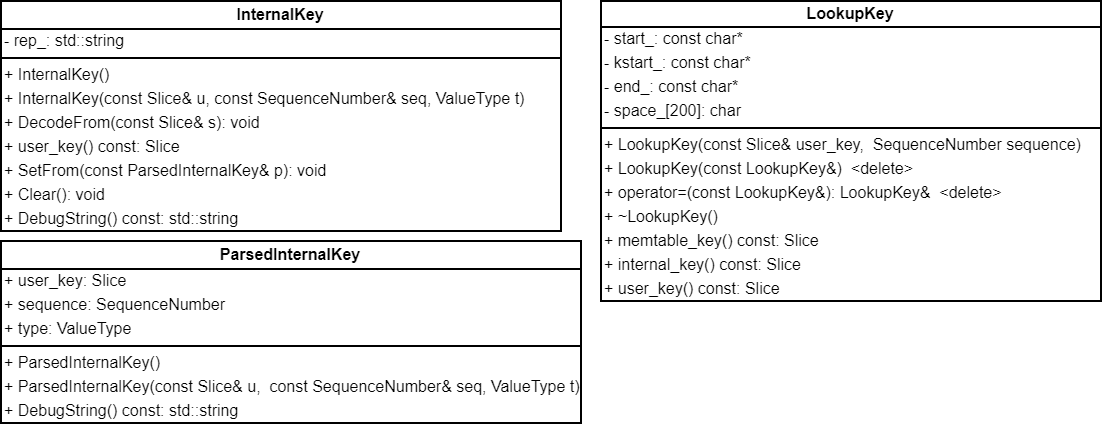

The diagram above was exported from draw.io. Its source (the exported page's mxGraphModel, read from the mxfile embedded in the PNG):
<mxGraphModel dx="599" dy="403" grid="1" gridSize="10" guides="1" tooltips="1" connect="1" arrows="1" fold="1" page="1" pageScale="1" pageWidth="827" pageHeight="1169" math="0" shadow="0">
  <root>
    <mxCell id="0" />
    <mxCell id="1" parent="0" />
    <mxCell id="lDs_gnFFh3N61hHfWV6b-11" value="InternalKey" style="swimlane;fontStyle=1;align=center;verticalAlign=middle;childLayout=stackLayout;horizontal=1;startSize=14;horizontalStack=0;resizeParent=1;resizeParentMax=0;resizeLast=0;collapsible=1;marginBottom=0;fontSize=8;spacing=2;spacingLeft=0;spacingRight=0;spacingTop=0;" parent="1" vertex="1">
      <mxGeometry x="30" y="250" width="280" height="115" as="geometry" />
    </mxCell>
    <mxCell id="lDs_gnFFh3N61hHfWV6b-12" value="- rep_: std::string" style="text;strokeColor=none;fillColor=none;align=left;verticalAlign=middle;spacingLeft=0;spacingRight=0;overflow=hidden;rotatable=0;points=[[0,0.5],[1,0.5]];portConstraint=eastwest;fontSize=8;spacingTop=0;spacing=2;" parent="lDs_gnFFh3N61hHfWV6b-11" vertex="1">
      <mxGeometry y="14" width="280" height="12" as="geometry" />
    </mxCell>
    <mxCell id="lDs_gnFFh3N61hHfWV6b-15" value="" style="line;strokeWidth=1;fillColor=none;align=left;verticalAlign=middle;spacingTop=0;spacingLeft=0;spacingRight=0;rotatable=0;labelPosition=right;points=[];portConstraint=eastwest;fontSize=8;spacing=2;" parent="lDs_gnFFh3N61hHfWV6b-11" vertex="1">
      <mxGeometry y="26" width="280" height="5" as="geometry" />
    </mxCell>
    <mxCell id="lDs_gnFFh3N61hHfWV6b-16" value="+ InternalKey()" style="text;strokeColor=none;fillColor=none;align=left;verticalAlign=middle;spacingLeft=0;spacingRight=0;overflow=hidden;rotatable=0;points=[[0,0.5],[1,0.5]];portConstraint=eastwest;fontSize=8;spacingTop=0;spacing=2;" parent="lDs_gnFFh3N61hHfWV6b-11" vertex="1">
      <mxGeometry y="31" width="280" height="12" as="geometry" />
    </mxCell>
    <mxCell id="lDs_gnFFh3N61hHfWV6b-17" value="+ InternalKey(const Slice&amp; u, const SequenceNumber&amp; seq, ValueType t)" style="text;strokeColor=none;fillColor=none;align=left;verticalAlign=middle;spacingLeft=0;spacingRight=0;overflow=hidden;rotatable=0;points=[[0,0.5],[1,0.5]];portConstraint=eastwest;fontSize=8;spacingTop=0;spacing=2;" parent="lDs_gnFFh3N61hHfWV6b-11" vertex="1">
      <mxGeometry y="43" width="280" height="12" as="geometry" />
    </mxCell>
    <mxCell id="lDs_gnFFh3N61hHfWV6b-18" value="+ DecodeFrom(const Slice&amp; s): void" style="text;strokeColor=none;fillColor=none;align=left;verticalAlign=middle;spacingLeft=0;spacingRight=0;overflow=hidden;rotatable=0;points=[[0,0.5],[1,0.5]];portConstraint=eastwest;fontSize=8;spacingTop=0;spacing=2;" parent="lDs_gnFFh3N61hHfWV6b-11" vertex="1">
      <mxGeometry y="55" width="280" height="12" as="geometry" />
    </mxCell>
    <mxCell id="lDs_gnFFh3N61hHfWV6b-19" value="+ user_key() const: Slice" style="text;strokeColor=none;fillColor=none;align=left;verticalAlign=middle;spacingLeft=0;spacingRight=0;overflow=hidden;rotatable=0;points=[[0,0.5],[1,0.5]];portConstraint=eastwest;fontSize=8;spacingTop=0;spacing=2;" parent="lDs_gnFFh3N61hHfWV6b-11" vertex="1">
      <mxGeometry y="67" width="280" height="12" as="geometry" />
    </mxCell>
    <mxCell id="lDs_gnFFh3N61hHfWV6b-20" value="+ SetFrom(const ParsedInternalKey&amp; p): void" style="text;strokeColor=none;fillColor=none;align=left;verticalAlign=middle;spacingLeft=0;spacingRight=0;overflow=hidden;rotatable=0;points=[[0,0.5],[1,0.5]];portConstraint=eastwest;fontSize=8;spacing=2;spacingTop=0;" parent="lDs_gnFFh3N61hHfWV6b-11" vertex="1">
      <mxGeometry y="79" width="280" height="12" as="geometry" />
    </mxCell>
    <mxCell id="lDs_gnFFh3N61hHfWV6b-21" value="+ Clear(): void" style="text;strokeColor=none;fillColor=none;align=left;verticalAlign=middle;spacingLeft=0;spacingRight=0;overflow=hidden;rotatable=0;points=[[0,0.5],[1,0.5]];portConstraint=eastwest;fontSize=8;spacingTop=0;spacing=2;" parent="lDs_gnFFh3N61hHfWV6b-11" vertex="1">
      <mxGeometry y="91" width="280" height="12" as="geometry" />
    </mxCell>
    <mxCell id="lDs_gnFFh3N61hHfWV6b-22" value="+ DebugString() const: std::string" style="text;strokeColor=none;fillColor=none;align=left;verticalAlign=middle;spacingLeft=0;spacingRight=0;overflow=hidden;rotatable=0;points=[[0,0.5],[1,0.5]];portConstraint=eastwest;fontSize=8;spacingTop=0;spacing=2;" parent="lDs_gnFFh3N61hHfWV6b-11" vertex="1">
      <mxGeometry y="103" width="280" height="12" as="geometry" />
    </mxCell>
    <mxCell id="lDs_gnFFh3N61hHfWV6b-3" value="ParsedInternalKey" style="swimlane;fontStyle=1;align=center;verticalAlign=middle;childLayout=stackLayout;horizontal=1;startSize=14;horizontalStack=0;resizeParent=1;resizeParentMax=0;resizeLast=0;collapsible=1;marginBottom=0;fontSize=8;spacingTop=0;spacingLeft=0;spacingRight=0;spacing=2;" parent="1" vertex="1">
      <mxGeometry x="30" y="370" width="290" height="91" as="geometry" />
    </mxCell>
    <mxCell id="lDs_gnFFh3N61hHfWV6b-4" value="+ user_key: Slice" style="text;strokeColor=none;fillColor=none;align=left;verticalAlign=middle;spacingLeft=0;spacingRight=0;overflow=hidden;rotatable=0;points=[[0,0.5],[1,0.5]];portConstraint=eastwest;fontSize=8;spacingTop=0;spacing=2;" parent="lDs_gnFFh3N61hHfWV6b-3" vertex="1">
      <mxGeometry y="14" width="290" height="12" as="geometry" />
    </mxCell>
    <mxCell id="lDs_gnFFh3N61hHfWV6b-7" value="+ sequence: SequenceNumber" style="text;strokeColor=none;fillColor=none;align=left;verticalAlign=middle;spacingLeft=0;spacingRight=0;overflow=hidden;rotatable=0;points=[[0,0.5],[1,0.5]];portConstraint=eastwest;fontSize=8;spacingTop=0;spacing=2;" parent="lDs_gnFFh3N61hHfWV6b-3" vertex="1">
      <mxGeometry y="26" width="290" height="12" as="geometry" />
    </mxCell>
    <mxCell id="lDs_gnFFh3N61hHfWV6b-8" value="+ type: ValueType" style="text;strokeColor=none;fillColor=none;align=left;verticalAlign=middle;spacingLeft=0;spacingRight=0;overflow=hidden;rotatable=0;points=[[0,0.5],[1,0.5]];portConstraint=eastwest;fontSize=8;spacingTop=0;spacing=2;" parent="lDs_gnFFh3N61hHfWV6b-3" vertex="1">
      <mxGeometry y="38" width="290" height="12" as="geometry" />
    </mxCell>
    <mxCell id="lDs_gnFFh3N61hHfWV6b-5" value="" style="line;strokeWidth=1;fillColor=none;align=left;verticalAlign=middle;spacingTop=0;spacingLeft=0;spacingRight=0;rotatable=0;labelPosition=right;points=[];portConstraint=eastwest;fontSize=8;spacing=2;" parent="lDs_gnFFh3N61hHfWV6b-3" vertex="1">
      <mxGeometry y="50" width="290" height="5" as="geometry" />
    </mxCell>
    <mxCell id="lDs_gnFFh3N61hHfWV6b-6" value="+ ParsedInternalKey()" style="text;strokeColor=none;fillColor=none;align=left;verticalAlign=middle;spacingLeft=0;spacingRight=0;overflow=hidden;rotatable=0;points=[[0,0.5],[1,0.5]];portConstraint=eastwest;fontSize=8;spacingTop=0;spacing=2;" parent="lDs_gnFFh3N61hHfWV6b-3" vertex="1">
      <mxGeometry y="55" width="290" height="12" as="geometry" />
    </mxCell>
    <mxCell id="lDs_gnFFh3N61hHfWV6b-9" value="+ ParsedInternalKey(const Slice&amp; u,  const SequenceNumber&amp; seq, ValueType t)" style="text;strokeColor=none;fillColor=none;align=left;verticalAlign=middle;spacingLeft=0;spacingRight=0;overflow=hidden;rotatable=0;points=[[0,0.5],[1,0.5]];portConstraint=eastwest;fontSize=8;spacingTop=0;spacing=2;" parent="lDs_gnFFh3N61hHfWV6b-3" vertex="1">
      <mxGeometry y="67" width="290" height="12" as="geometry" />
    </mxCell>
    <mxCell id="lDs_gnFFh3N61hHfWV6b-10" value="+ DebugString() const: std::string" style="text;strokeColor=none;fillColor=none;align=left;verticalAlign=middle;spacingLeft=0;spacingRight=0;overflow=hidden;rotatable=0;points=[[0,0.5],[1,0.5]];portConstraint=eastwest;fontSize=8;spacingTop=0;spacing=2;" parent="lDs_gnFFh3N61hHfWV6b-3" vertex="1">
      <mxGeometry y="79" width="290" height="12" as="geometry" />
    </mxCell>
    <mxCell id="D5vDGC05IiutUR30lQRi-1" value="LookupKey" style="swimlane;fontStyle=1;align=center;verticalAlign=middle;childLayout=stackLayout;horizontal=1;startSize=13;horizontalStack=0;resizeParent=1;resizeParentMax=0;resizeLast=0;collapsible=1;marginBottom=0;fontSize=8;spacingTop=0;spacingLeft=0;spacingRight=0;spacing=2;" parent="1" vertex="1">
      <mxGeometry x="330" y="250" width="250" height="150" as="geometry" />
    </mxCell>
    <mxCell id="D5vDGC05IiutUR30lQRi-2" value="- start_: const char*" style="text;strokeColor=none;fillColor=none;align=left;verticalAlign=middle;spacingLeft=0;spacingRight=0;overflow=hidden;rotatable=0;points=[[0,0.5],[1,0.5]];portConstraint=eastwest;fontSize=8;spacingTop=0;spacing=2;" parent="D5vDGC05IiutUR30lQRi-1" vertex="1">
      <mxGeometry y="13" width="250" height="12" as="geometry" />
    </mxCell>
    <mxCell id="D5vDGC05IiutUR30lQRi-11" value="- kstart_: const char*" style="text;strokeColor=none;fillColor=none;align=left;verticalAlign=middle;spacingLeft=0;spacingRight=0;overflow=hidden;rotatable=0;points=[[0,0.5],[1,0.5]];portConstraint=eastwest;fontSize=8;spacingTop=0;spacing=2;" parent="D5vDGC05IiutUR30lQRi-1" vertex="1">
      <mxGeometry y="25" width="250" height="12" as="geometry" />
    </mxCell>
    <mxCell id="D5vDGC05IiutUR30lQRi-12" value="- end_: const char*" style="text;strokeColor=none;fillColor=none;align=left;verticalAlign=middle;spacingLeft=0;spacingRight=0;overflow=hidden;rotatable=0;points=[[0,0.5],[1,0.5]];portConstraint=eastwest;fontSize=8;spacingTop=0;spacing=2;" parent="D5vDGC05IiutUR30lQRi-1" vertex="1">
      <mxGeometry y="37" width="250" height="12" as="geometry" />
    </mxCell>
    <mxCell id="D5vDGC05IiutUR30lQRi-13" value="- space_[200]: char" style="text;strokeColor=none;fillColor=none;align=left;verticalAlign=middle;spacingLeft=0;spacingRight=0;overflow=hidden;rotatable=0;points=[[0,0.5],[1,0.5]];portConstraint=eastwest;fontSize=8;spacingTop=0;spacing=2;" parent="D5vDGC05IiutUR30lQRi-1" vertex="1">
      <mxGeometry y="49" width="250" height="12" as="geometry" />
    </mxCell>
    <mxCell id="D5vDGC05IiutUR30lQRi-3" value="" style="line;strokeWidth=1;fillColor=none;align=left;verticalAlign=middle;spacingTop=0;spacingLeft=0;spacingRight=0;rotatable=0;labelPosition=right;points=[];portConstraint=eastwest;fontSize=8;spacing=2;" parent="D5vDGC05IiutUR30lQRi-1" vertex="1">
      <mxGeometry y="61" width="250" height="5" as="geometry" />
    </mxCell>
    <mxCell id="D5vDGC05IiutUR30lQRi-4" value="+ LookupKey(const Slice&amp; user_key,  SequenceNumber sequence)" style="text;strokeColor=none;fillColor=none;align=left;verticalAlign=middle;spacingLeft=0;spacingRight=0;overflow=hidden;rotatable=0;points=[[0,0.5],[1,0.5]];portConstraint=eastwest;fontSize=8;spacingTop=0;spacing=2;" parent="D5vDGC05IiutUR30lQRi-1" vertex="1">
      <mxGeometry y="66" width="250" height="12" as="geometry" />
    </mxCell>
    <mxCell id="D5vDGC05IiutUR30lQRi-5" value="+ LookupKey(const LookupKey&amp;)  &lt;delete&gt;" style="text;strokeColor=none;fillColor=none;align=left;verticalAlign=middle;spacingLeft=0;spacingRight=0;overflow=hidden;rotatable=0;points=[[0,0.5],[1,0.5]];portConstraint=eastwest;fontSize=8;spacingTop=0;spacing=2;" parent="D5vDGC05IiutUR30lQRi-1" vertex="1">
      <mxGeometry y="78" width="250" height="12" as="geometry" />
    </mxCell>
    <mxCell id="D5vDGC05IiutUR30lQRi-6" value="+ operator=(const LookupKey&amp;): LookupKey&amp;  &lt;delete&gt;" style="text;strokeColor=none;fillColor=none;align=left;verticalAlign=middle;spacingLeft=0;spacingRight=0;overflow=hidden;rotatable=0;points=[[0,0.5],[1,0.5]];portConstraint=eastwest;fontSize=8;spacingTop=0;spacing=2;" parent="D5vDGC05IiutUR30lQRi-1" vertex="1">
      <mxGeometry y="90" width="250" height="12" as="geometry" />
    </mxCell>
    <mxCell id="D5vDGC05IiutUR30lQRi-7" value="+ ~LookupKey()" style="text;strokeColor=none;fillColor=none;align=left;verticalAlign=middle;spacingLeft=0;spacingRight=0;overflow=hidden;rotatable=0;points=[[0,0.5],[1,0.5]];portConstraint=eastwest;fontSize=8;spacingTop=0;spacing=2;" parent="D5vDGC05IiutUR30lQRi-1" vertex="1">
      <mxGeometry y="102" width="250" height="12" as="geometry" />
    </mxCell>
    <mxCell id="D5vDGC05IiutUR30lQRi-8" value="+ memtable_key() const: Slice" style="text;strokeColor=none;fillColor=none;align=left;verticalAlign=middle;spacingLeft=0;spacingRight=0;overflow=hidden;rotatable=0;points=[[0,0.5],[1,0.5]];portConstraint=eastwest;fontSize=8;spacingTop=0;spacing=2;" parent="D5vDGC05IiutUR30lQRi-1" vertex="1">
      <mxGeometry y="114" width="250" height="12" as="geometry" />
    </mxCell>
    <mxCell id="D5vDGC05IiutUR30lQRi-9" value="+ internal_key() const: Slice" style="text;strokeColor=none;fillColor=none;align=left;verticalAlign=middle;spacingLeft=0;spacingRight=0;overflow=hidden;rotatable=0;points=[[0,0.5],[1,0.5]];portConstraint=eastwest;fontSize=8;spacingTop=0;spacing=2;" parent="D5vDGC05IiutUR30lQRi-1" vertex="1">
      <mxGeometry y="126" width="250" height="12" as="geometry" />
    </mxCell>
    <mxCell id="D5vDGC05IiutUR30lQRi-10" value="+ user_key() const: Slice" style="text;strokeColor=none;fillColor=none;align=left;verticalAlign=middle;spacingLeft=0;spacingRight=0;overflow=hidden;rotatable=0;points=[[0,0.5],[1,0.5]];portConstraint=eastwest;fontSize=8;spacingTop=0;spacing=2;" parent="D5vDGC05IiutUR30lQRi-1" vertex="1">
      <mxGeometry y="138" width="250" height="12" as="geometry" />
    </mxCell>
  </root>
</mxGraphModel>